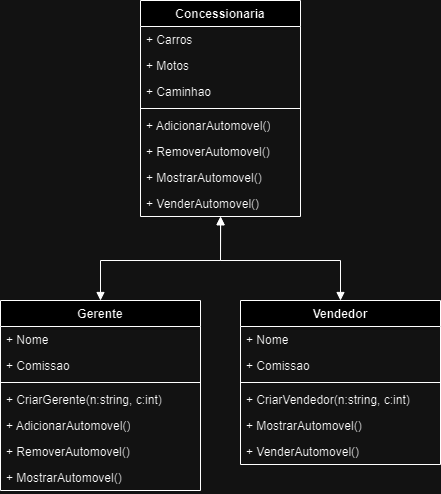

The diagram above was exported from draw.io. Its source (the exported page's mxGraphModel, read from the mxfile embedded in the PNG):
<mxGraphModel dx="1195" dy="615" grid="1" gridSize="10" guides="1" tooltips="1" connect="1" arrows="1" fold="1" page="1" pageScale="1" pageWidth="827" pageHeight="1169" math="0" shadow="0">
  <root>
    <mxCell id="0" />
    <mxCell id="1" parent="0" />
    <mxCell id="lvti1oKr8QpdNy5DnAB9-1" value="Vendedor" style="swimlane;fontStyle=1;align=center;verticalAlign=top;childLayout=stackLayout;horizontal=1;startSize=26;horizontalStack=0;resizeParent=1;resizeParentMax=0;resizeLast=0;collapsible=1;marginBottom=0;whiteSpace=wrap;html=1;" parent="1" vertex="1">
      <mxGeometry x="460" y="440" width="200" height="164" as="geometry" />
    </mxCell>
    <mxCell id="lvti1oKr8QpdNy5DnAB9-2" value="+ Nome" style="text;strokeColor=none;fillColor=none;align=left;verticalAlign=top;spacingLeft=4;spacingRight=4;overflow=hidden;rotatable=0;points=[[0,0.5],[1,0.5]];portConstraint=eastwest;whiteSpace=wrap;html=1;" parent="lvti1oKr8QpdNy5DnAB9-1" vertex="1">
      <mxGeometry y="26" width="200" height="26" as="geometry" />
    </mxCell>
    <mxCell id="lvti1oKr8QpdNy5DnAB9-16" value="+ Comissao" style="text;strokeColor=none;fillColor=none;align=left;verticalAlign=top;spacingLeft=4;spacingRight=4;overflow=hidden;rotatable=0;points=[[0,0.5],[1,0.5]];portConstraint=eastwest;whiteSpace=wrap;html=1;" parent="lvti1oKr8QpdNy5DnAB9-1" vertex="1">
      <mxGeometry y="52" width="200" height="26" as="geometry" />
    </mxCell>
    <mxCell id="lvti1oKr8QpdNy5DnAB9-3" value="" style="line;strokeWidth=1;fillColor=none;align=left;verticalAlign=middle;spacingTop=-1;spacingLeft=3;spacingRight=3;rotatable=0;labelPosition=right;points=[];portConstraint=eastwest;strokeColor=inherit;" parent="lvti1oKr8QpdNy5DnAB9-1" vertex="1">
      <mxGeometry y="78" width="200" height="8" as="geometry" />
    </mxCell>
    <mxCell id="lvti1oKr8QpdNy5DnAB9-4" value="+ CriarVendedor(n:string, c:int)" style="text;strokeColor=none;fillColor=none;align=left;verticalAlign=top;spacingLeft=4;spacingRight=4;overflow=hidden;rotatable=0;points=[[0,0.5],[1,0.5]];portConstraint=eastwest;whiteSpace=wrap;html=1;" parent="lvti1oKr8QpdNy5DnAB9-1" vertex="1">
      <mxGeometry y="86" width="200" height="26" as="geometry" />
    </mxCell>
    <mxCell id="lvti1oKr8QpdNy5DnAB9-19" value="+ MostrarAutomovel()" style="text;strokeColor=none;fillColor=none;align=left;verticalAlign=top;spacingLeft=4;spacingRight=4;overflow=hidden;rotatable=0;points=[[0,0.5],[1,0.5]];portConstraint=eastwest;whiteSpace=wrap;html=1;" parent="lvti1oKr8QpdNy5DnAB9-1" vertex="1">
      <mxGeometry y="112" width="200" height="26" as="geometry" />
    </mxCell>
    <mxCell id="lvti1oKr8QpdNy5DnAB9-20" value="+ VenderAutomovel()" style="text;strokeColor=none;fillColor=none;align=left;verticalAlign=top;spacingLeft=4;spacingRight=4;overflow=hidden;rotatable=0;points=[[0,0.5],[1,0.5]];portConstraint=eastwest;whiteSpace=wrap;html=1;" parent="lvti1oKr8QpdNy5DnAB9-1" vertex="1">
      <mxGeometry y="138" width="200" height="26" as="geometry" />
    </mxCell>
    <mxCell id="lvti1oKr8QpdNy5DnAB9-5" value="Gerente" style="swimlane;fontStyle=1;align=center;verticalAlign=top;childLayout=stackLayout;horizontal=1;startSize=26;horizontalStack=0;resizeParent=1;resizeParentMax=0;resizeLast=0;collapsible=1;marginBottom=0;whiteSpace=wrap;html=1;" parent="1" vertex="1">
      <mxGeometry x="220" y="440" width="200" height="190" as="geometry" />
    </mxCell>
    <mxCell id="lvti1oKr8QpdNy5DnAB9-6" value="+ Nome" style="text;strokeColor=none;fillColor=none;align=left;verticalAlign=top;spacingLeft=4;spacingRight=4;overflow=hidden;rotatable=0;points=[[0,0.5],[1,0.5]];portConstraint=eastwest;whiteSpace=wrap;html=1;" parent="lvti1oKr8QpdNy5DnAB9-5" vertex="1">
      <mxGeometry y="26" width="200" height="26" as="geometry" />
    </mxCell>
    <mxCell id="lvti1oKr8QpdNy5DnAB9-17" value="+ Comissao&lt;div&gt;&lt;br&gt;&lt;/div&gt;" style="text;strokeColor=none;fillColor=none;align=left;verticalAlign=top;spacingLeft=4;spacingRight=4;overflow=hidden;rotatable=0;points=[[0,0.5],[1,0.5]];portConstraint=eastwest;whiteSpace=wrap;html=1;" parent="lvti1oKr8QpdNy5DnAB9-5" vertex="1">
      <mxGeometry y="52" width="200" height="26" as="geometry" />
    </mxCell>
    <mxCell id="lvti1oKr8QpdNy5DnAB9-7" value="" style="line;strokeWidth=1;fillColor=none;align=left;verticalAlign=middle;spacingTop=-1;spacingLeft=3;spacingRight=3;rotatable=0;labelPosition=right;points=[];portConstraint=eastwest;strokeColor=inherit;" parent="lvti1oKr8QpdNy5DnAB9-5" vertex="1">
      <mxGeometry y="78" width="200" height="8" as="geometry" />
    </mxCell>
    <mxCell id="lvti1oKr8QpdNy5DnAB9-8" value="+ CriarGerente(n:string, c:int)" style="text;strokeColor=none;fillColor=none;align=left;verticalAlign=top;spacingLeft=4;spacingRight=4;overflow=hidden;rotatable=0;points=[[0,0.5],[1,0.5]];portConstraint=eastwest;whiteSpace=wrap;html=1;" parent="lvti1oKr8QpdNy5DnAB9-5" vertex="1">
      <mxGeometry y="86" width="200" height="26" as="geometry" />
    </mxCell>
    <mxCell id="lvti1oKr8QpdNy5DnAB9-18" value="+ AdicionarAutomovel()" style="text;strokeColor=none;fillColor=none;align=left;verticalAlign=top;spacingLeft=4;spacingRight=4;overflow=hidden;rotatable=0;points=[[0,0.5],[1,0.5]];portConstraint=eastwest;whiteSpace=wrap;html=1;" parent="lvti1oKr8QpdNy5DnAB9-5" vertex="1">
      <mxGeometry y="112" width="200" height="26" as="geometry" />
    </mxCell>
    <mxCell id="lvti1oKr8QpdNy5DnAB9-22" value="+ RemoverAutomovel()" style="text;strokeColor=none;fillColor=none;align=left;verticalAlign=top;spacingLeft=4;spacingRight=4;overflow=hidden;rotatable=0;points=[[0,0.5],[1,0.5]];portConstraint=eastwest;whiteSpace=wrap;html=1;" parent="lvti1oKr8QpdNy5DnAB9-5" vertex="1">
      <mxGeometry y="138" width="200" height="26" as="geometry" />
    </mxCell>
    <mxCell id="lvti1oKr8QpdNy5DnAB9-21" value="+ MostrarAutomovel()" style="text;strokeColor=none;fillColor=none;align=left;verticalAlign=top;spacingLeft=4;spacingRight=4;overflow=hidden;rotatable=0;points=[[0,0.5],[1,0.5]];portConstraint=eastwest;whiteSpace=wrap;html=1;" parent="lvti1oKr8QpdNy5DnAB9-5" vertex="1">
      <mxGeometry y="164" width="200" height="26" as="geometry" />
    </mxCell>
    <mxCell id="lvti1oKr8QpdNy5DnAB9-9" value="Concessionaria&lt;div&gt;&lt;br&gt;&lt;/div&gt;" style="swimlane;fontStyle=1;align=center;verticalAlign=top;childLayout=stackLayout;horizontal=1;startSize=26;horizontalStack=0;resizeParent=1;resizeParentMax=0;resizeLast=0;collapsible=1;marginBottom=0;whiteSpace=wrap;html=1;" parent="1" vertex="1">
      <mxGeometry x="360" y="140" width="160" height="216" as="geometry" />
    </mxCell>
    <mxCell id="lvti1oKr8QpdNy5DnAB9-10" value="+ Carros" style="text;strokeColor=none;fillColor=none;align=left;verticalAlign=top;spacingLeft=4;spacingRight=4;overflow=hidden;rotatable=0;points=[[0,0.5],[1,0.5]];portConstraint=eastwest;whiteSpace=wrap;html=1;" parent="lvti1oKr8QpdNy5DnAB9-9" vertex="1">
      <mxGeometry y="26" width="160" height="26" as="geometry" />
    </mxCell>
    <mxCell id="lvti1oKr8QpdNy5DnAB9-26" value="+ Motos" style="text;strokeColor=none;fillColor=none;align=left;verticalAlign=top;spacingLeft=4;spacingRight=4;overflow=hidden;rotatable=0;points=[[0,0.5],[1,0.5]];portConstraint=eastwest;whiteSpace=wrap;html=1;" parent="lvti1oKr8QpdNy5DnAB9-9" vertex="1">
      <mxGeometry y="52" width="160" height="26" as="geometry" />
    </mxCell>
    <mxCell id="lvti1oKr8QpdNy5DnAB9-27" value="+ Caminhao" style="text;strokeColor=none;fillColor=none;align=left;verticalAlign=top;spacingLeft=4;spacingRight=4;overflow=hidden;rotatable=0;points=[[0,0.5],[1,0.5]];portConstraint=eastwest;whiteSpace=wrap;html=1;" parent="lvti1oKr8QpdNy5DnAB9-9" vertex="1">
      <mxGeometry y="78" width="160" height="26" as="geometry" />
    </mxCell>
    <mxCell id="lvti1oKr8QpdNy5DnAB9-11" value="" style="line;strokeWidth=1;fillColor=none;align=left;verticalAlign=middle;spacingTop=-1;spacingLeft=3;spacingRight=3;rotatable=0;labelPosition=right;points=[];portConstraint=eastwest;strokeColor=inherit;" parent="lvti1oKr8QpdNy5DnAB9-9" vertex="1">
      <mxGeometry y="104" width="160" height="8" as="geometry" />
    </mxCell>
    <mxCell id="lvti1oKr8QpdNy5DnAB9-12" value="+ AdicionarAutomovel()" style="text;strokeColor=none;fillColor=none;align=left;verticalAlign=top;spacingLeft=4;spacingRight=4;overflow=hidden;rotatable=0;points=[[0,0.5],[1,0.5]];portConstraint=eastwest;whiteSpace=wrap;html=1;" parent="lvti1oKr8QpdNy5DnAB9-9" vertex="1">
      <mxGeometry y="112" width="160" height="26" as="geometry" />
    </mxCell>
    <mxCell id="lvti1oKr8QpdNy5DnAB9-23" value="+ RemoverAutomovel()" style="text;strokeColor=none;fillColor=none;align=left;verticalAlign=top;spacingLeft=4;spacingRight=4;overflow=hidden;rotatable=0;points=[[0,0.5],[1,0.5]];portConstraint=eastwest;whiteSpace=wrap;html=1;" parent="lvti1oKr8QpdNy5DnAB9-9" vertex="1">
      <mxGeometry y="138" width="160" height="26" as="geometry" />
    </mxCell>
    <mxCell id="lvti1oKr8QpdNy5DnAB9-24" value="+ MostrarAutomovel()" style="text;strokeColor=none;fillColor=none;align=left;verticalAlign=top;spacingLeft=4;spacingRight=4;overflow=hidden;rotatable=0;points=[[0,0.5],[1,0.5]];portConstraint=eastwest;whiteSpace=wrap;html=1;" parent="lvti1oKr8QpdNy5DnAB9-9" vertex="1">
      <mxGeometry y="164" width="160" height="26" as="geometry" />
    </mxCell>
    <mxCell id="lvti1oKr8QpdNy5DnAB9-25" value="+ VenderAutomovel()" style="text;strokeColor=none;fillColor=none;align=left;verticalAlign=top;spacingLeft=4;spacingRight=4;overflow=hidden;rotatable=0;points=[[0,0.5],[1,0.5]];portConstraint=eastwest;whiteSpace=wrap;html=1;" parent="lvti1oKr8QpdNy5DnAB9-9" vertex="1">
      <mxGeometry y="190" width="160" height="26" as="geometry" />
    </mxCell>
    <mxCell id="lvti1oKr8QpdNy5DnAB9-28" value="" style="endArrow=block;startArrow=block;endFill=1;startFill=1;html=1;rounded=0;exitX=0.5;exitY=0;exitDx=0;exitDy=0;entryX=0.5;entryY=1;entryDx=0;entryDy=0;" parent="1" source="lvti1oKr8QpdNy5DnAB9-5" target="lvti1oKr8QpdNy5DnAB9-9" edge="1">
      <mxGeometry width="160" relative="1" as="geometry">
        <mxPoint x="240" y="350" as="sourcePoint" />
        <mxPoint x="400" y="350" as="targetPoint" />
        <Array as="points">
          <mxPoint x="320" y="400" />
          <mxPoint x="440" y="400" />
        </Array>
      </mxGeometry>
    </mxCell>
    <mxCell id="lvti1oKr8QpdNy5DnAB9-29" value="" style="endArrow=block;startArrow=block;endFill=1;startFill=1;html=1;rounded=0;exitX=0.5;exitY=0;exitDx=0;exitDy=0;entryX=0.501;entryY=1.01;entryDx=0;entryDy=0;entryPerimeter=0;" parent="1" source="lvti1oKr8QpdNy5DnAB9-1" target="lvti1oKr8QpdNy5DnAB9-25" edge="1">
      <mxGeometry width="160" relative="1" as="geometry">
        <mxPoint x="330" y="450" as="sourcePoint" />
        <mxPoint x="410" y="380" as="targetPoint" />
        <Array as="points">
          <mxPoint x="560" y="400" />
          <mxPoint x="440" y="400" />
        </Array>
      </mxGeometry>
    </mxCell>
  </root>
</mxGraphModel>